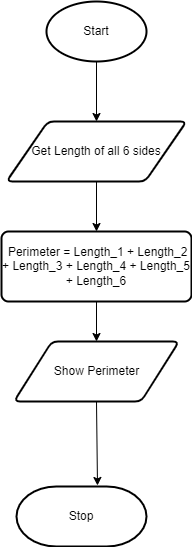

The diagram above was exported from draw.io. Its source (the exported page's mxGraphModel, read from the mxfile embedded in the PNG):
<mxGraphModel dx="1074" dy="787" grid="1" gridSize="10" guides="1" tooltips="1" connect="1" arrows="1" fold="1" page="1" pageScale="1" pageWidth="827" pageHeight="1169" math="0" shadow="0">
  <root>
    <mxCell id="0" />
    <mxCell id="1" parent="0" />
    <mxCell id="9" style="edgeStyle=none;html=1;exitX=0.5;exitY=1;exitDx=0;exitDy=0;exitPerimeter=0;entryX=0.5;entryY=0;entryDx=0;entryDy=0;" parent="1" source="2" target="3" edge="1">
      <mxGeometry relative="1" as="geometry" />
    </mxCell>
    <mxCell id="2" value="Start" style="strokeWidth=2;html=1;shape=mxgraph.flowchart.start_1;whiteSpace=wrap;" parent="1" vertex="1">
      <mxGeometry x="230" y="40" width="100" height="60" as="geometry" />
    </mxCell>
    <mxCell id="10" style="edgeStyle=none;html=1;exitX=0.5;exitY=1;exitDx=0;exitDy=0;entryX=0.5;entryY=0;entryDx=0;entryDy=0;" parent="1" source="3" target="4" edge="1">
      <mxGeometry relative="1" as="geometry" />
    </mxCell>
    <mxCell id="3" value="Get Length of all 6 sides" style="shape=parallelogram;html=1;strokeWidth=2;perimeter=parallelogramPerimeter;whiteSpace=wrap;rounded=1;arcSize=12;size=0.23;" parent="1" vertex="1">
      <mxGeometry x="190" y="160" width="180" height="60" as="geometry" />
    </mxCell>
    <mxCell id="11" style="edgeStyle=none;html=1;exitX=0.5;exitY=1;exitDx=0;exitDy=0;entryX=0.5;entryY=0;entryDx=0;entryDy=0;" parent="1" source="4" target="5" edge="1">
      <mxGeometry relative="1" as="geometry" />
    </mxCell>
    <mxCell id="4" value="&lt;span&gt;&amp;nbsp;Perimeter = Length_1 + Length_2 + Length_3 + Length_4 + Length_5 + Length_6&lt;/span&gt;" style="rounded=1;whiteSpace=wrap;html=1;absoluteArcSize=1;arcSize=14;strokeWidth=2;" parent="1" vertex="1">
      <mxGeometry x="185" y="270" width="190" height="70" as="geometry" />
    </mxCell>
    <mxCell id="12" style="edgeStyle=none;html=1;exitX=0.5;exitY=1;exitDx=0;exitDy=0;entryX=0.623;entryY=-0.017;entryDx=0;entryDy=0;entryPerimeter=0;" parent="1" source="5" target="6" edge="1">
      <mxGeometry relative="1" as="geometry" />
    </mxCell>
    <mxCell id="5" value="Show Perimeter" style="shape=parallelogram;html=1;strokeWidth=2;perimeter=parallelogramPerimeter;whiteSpace=wrap;rounded=1;arcSize=12;size=0.23;" parent="1" vertex="1">
      <mxGeometry x="197.5" y="380" width="165" height="60" as="geometry" />
    </mxCell>
    <mxCell id="6" value="Stop" style="strokeWidth=2;html=1;shape=mxgraph.flowchart.terminator;whiteSpace=wrap;" parent="1" vertex="1">
      <mxGeometry x="200" y="525" width="130" height="60" as="geometry" />
    </mxCell>
  </root>
</mxGraphModel>